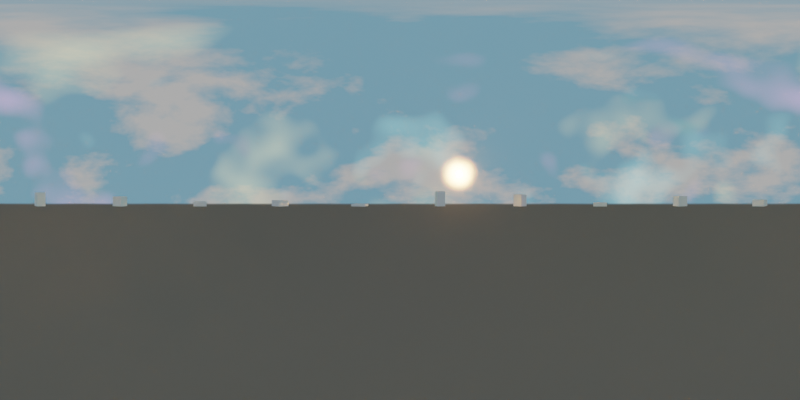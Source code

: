 # Source: ibl-backing.blend  (saved by Blender 3.3.6; exported with 4.5.12 LTS)
import bpy
from mathutils import Matrix  # noqa: F401  (used for matrix-valued properties, if any)

bpy.ops.wm.read_factory_settings(use_empty=True)
scene = bpy.context.scene
scene.name = 'Scene'

# ---- collections
col_collection = bpy.data.collections.new('Collection'); scene.collection.children.link(col_collection)

# ---- materials (node trees are filled in below, after node groups)
mat_sky = bpy.data.materials.new('Sky')
mat_sky.surface_render_method = 'BLENDED'
mat_sky.blend_method = 'BLEND'
mat_sky.use_backface_culling = True
mat_star = bpy.data.materials.new('Star')
mat_star_2 = bpy.data.materials.new('Star 2')
mat_star_2.surface_render_method = 'BLENDED'
mat_star_2.blend_method = 'BLEND'
mat_star_2.use_backface_culling = True

# ---- node groups
ng_buildings_on_path = bpy.data.node_groups.new('Buildings on path', 'GeometryNodeTree')
_s = ng_buildings_on_path.interface.new_socket(name='Geometry', in_out='OUTPUT', socket_type='NodeSocketGeometry')
_s = ng_buildings_on_path.interface.new_socket(name='Geometry', in_out='INPUT', socket_type='NodeSocketGeometry')
ng_buildings_on_path.is_modifier = True
_N = ng_buildings_on_path.nodes; _L = ng_buildings_on_path.links
n0 = _N.new('GeometryNodeStoreNamedAttribute'); n0.name = 'Store Named Attribute'; n0.location = (65, 85)
n0.data_type = 'FLOAT_VECTOR'
n0.domain = 'CORNER'
n0.inputs[2].default_value = 'uv_map'
n1 = _N.new('NodeGroupOutput'); n1.name = 'Group Output'; n1.location = (1389, 0)
n2 = _N.new('GeometryNodeCurveLength'); n2.name = 'Curve Length'; n2.location = (-623, -8)
n3 = _N.new('NodeGroupInput'); n3.name = 'Group Input'; n3.location = (-824, 92)
n4 = _N.new('ShaderNodeMath'); n4.name = 'Math'; n4.location = (-403, -3)
n4.operation = 'DIVIDE'
n4.inputs[1].default_value = 18.5
n5 = _N.new('GeometryNodeCurveToPoints'); n5.name = 'Curve to Points'; n5.location = (-183, 180)
n5.inputs[2].default_value = 1.36
n6 = _N.new('GeometryNodeInstanceOnPoints'); n6.name = 'Instance on Points'; n6.location = (509, 227)
n7 = _N.new('GeometryNodeExtrudeMesh'); n7.name = 'Extrude Mesh.001'; n7.location = (1169, 76)
n8 = _N.new('GeometryNodeRealizeInstances'); n8.name = 'Realize Instances'; n8.location = (949, 144)
n9 = _N.new('GeometryNodeMeshGrid'); n9.name = 'Grid'; n9.location = (40, 85)
n9.inputs[2].default_value = 2
n9.inputs[3].default_value = 2
n10 = _N.new('GeometryNodeScaleInstances'); n10.name = 'Scale Instances'; n10.location = (729, 207)
n11 = _N.new('FunctionNodeRandomValue'); n11.name = 'Random Value.001'; n11.location = (765, -101)
n11.inputs[2].default_value = 2.0
n11.inputs[3].default_value = -0.01
n11.inputs[8].default_value = -11
n12 = _N.new('FunctionNodeRandomValue'); n12.name = 'Random Value.002'; n12.location = (492, -151)
n12.inputs[2].default_value = 1.0
n12.inputs[3].default_value = 1.9
n12.inputs[8].default_value = -11
_L.new(n7.outputs[0], n1.inputs[0])
_L.new(n3.outputs[0], n5.inputs[0])
_L.new(n3.outputs[0], n2.inputs[0])
_L.new(n2.outputs[0], n4.inputs[0])
_L.new(n5.outputs[0], n6.inputs[0])
_L.new(n0.outputs[0], n6.inputs[2])
_L.new(n8.outputs[0], n7.inputs[0])
_L.new(n11.outputs[1], n7.inputs[3])
_L.new(n10.outputs[0], n8.inputs[0])
_L.new(n6.outputs[0], n10.inputs[0])
_L.new(n12.outputs[1], n10.inputs[2])
_L.new(n9.outputs[0], n0.inputs[0])
_L.new(n9.outputs[1], n0.inputs[3])
n1.is_active_output = True
ng_star = bpy.data.node_groups.new('Star', 'GeometryNodeTree')
_s = ng_star.interface.new_socket(name='Geometry', in_out='OUTPUT', socket_type='NodeSocketGeometry')
_s = ng_star.interface.new_socket(name='Geometry', in_out='INPUT', socket_type='NodeSocketGeometry')
ng_star.is_modifier = True
_N = ng_star.nodes; _L = ng_star.links
n0 = _N.new('GeometryNodeStoreNamedAttribute'); n0.name = 'Store Named Attribute.001'; n0.location = (-191, 256)
n0.data_type = 'FLOAT_VECTOR'
n0.domain = 'CORNER'
n0.inputs[2].default_value = 'UVMap'
n1 = _N.new('GeometryNodeStoreNamedAttribute'); n1.name = 'Store Named Attribute'; n1.location = (27, 444)
n1.data_type = 'FLOAT_VECTOR'
n1.domain = 'CORNER'
n1.inputs[2].default_value = 'UVMap'
n2 = _N.new('GeometryNodeExtrudeMesh'); n2.name = 'Extrude Mesh'; n2.location = (463, 132)
n3 = _N.new('GeometryNodeSplitEdges'); n3.name = 'Split Edges'; n3.location = (23, 148)
n4 = _N.new('GeometryNodeScaleElements'); n4.name = 'Scale Elements'; n4.location = (683, 132)
n4.inputs[2].default_value = 0.0
n5 = _N.new('GeometryNodeScaleElements'); n5.name = 'Scale Elements.001'; n5.location = (243, 138)
n5.inputs[2].default_value = 0.25
n6 = _N.new('ShaderNodeMath'); n6.name = 'Math'; n6.location = (26, -133)
n6.operation = 'POWER'
n6.inputs[1].default_value = 4.8
n7 = _N.new('FunctionNodeRandomValue'); n7.name = 'Random Value'; n7.location = (-171, -131)
n8 = _N.new('GeometryNodeJoinGeometry'); n8.name = 'Join Geometry'; n8.location = (917, 325)
n9 = _N.new('GeometryNodeMeshIcoSphere'); n9.name = 'Ico Sphere.001'; n9.location = (2, 444)
n9.inputs[1].default_value = 3
n10 = _N.new('GeometryNodeMeshIcoSphere'); n10.name = 'Ico Sphere'; n10.location = (-216, 256)
n11 = _N.new('GeometryNodeSetShadeSmooth'); n11.name = 'Set Shade Smooth'; n11.location = (222, 479)
n12 = _N.new('NodeGroupOutput'); n12.name = 'Group Output'; n12.location = (1357, 0)
n13 = _N.new('NodeGroupInput'); n13.name = 'Group Input'; n13.location = (-671, 69)
n14 = _N.new('GeometryNodeSetMaterial'); n14.name = 'Set Material'; n14.location = (1137, 39)
n14.inputs[2].default_value = mat_star
n15 = _N.new('ShaderNodeMath'); n15.name = 'Math.001'; n15.location = (246, -87)
n15.operation = 'MULTIPLY_ADD'
n15.inputs[1].default_value = 0.0
n15.inputs[2].default_value = 0.41
_L.new(n14.outputs[0], n12.inputs[0])
_L.new(n2.outputs[0], n4.inputs[0])
_L.new(n2.outputs[1], n4.inputs[1])
_L.new(n15.outputs[0], n2.inputs[3])
_L.new(n7.outputs[1], n6.inputs[0])
_L.new(n6.outputs[0], n15.inputs[0])
_L.new(n5.outputs[0], n2.inputs[0])
_L.new(n0.outputs[0], n3.inputs[0])
_L.new(n3.outputs[0], n5.inputs[0])
_L.new(n4.outputs[0], n8.inputs[0])
_L.new(n11.outputs[0], n8.inputs[0])
_L.new(n1.outputs[0], n11.inputs[0])
_L.new(n8.outputs[0], n14.inputs[0])
_L.new(n9.outputs[0], n1.inputs[0])
_L.new(n9.outputs[1], n1.inputs[3])
_L.new(n10.outputs[0], n0.inputs[0])
_L.new(n10.outputs[1], n0.inputs[3])
n12.is_active_output = True
ng_star_2 = bpy.data.node_groups.new('Star 2', 'GeometryNodeTree')
_s = ng_star_2.interface.new_socket(name='Geometry', in_out='OUTPUT', socket_type='NodeSocketGeometry')
_s = ng_star_2.interface.new_socket(name='Geometry', in_out='INPUT', socket_type='NodeSocketGeometry')
ng_star_2.is_modifier = True
_N = ng_star_2.nodes; _L = ng_star_2.links
n0 = _N.new('GeometryNodeStoreNamedAttribute'); n0.name = 'Store Named Attribute'; n0.location = (-113, -81)
n0.data_type = 'FLOAT_VECTOR'
n0.domain = 'CORNER'
n0.inputs[2].default_value = 'uv_map'
n1 = _N.new('NodeGroupOutput'); n1.name = 'Group Output'; n1.location = (392, 1)
n2 = _N.new('GeometryNodeMeshGrid'); n2.name = 'Grid'; n2.location = (-138, -81)
n3 = _N.new('NodeGroupInput'); n3.name = 'Group Input'; n3.location = (-428, -6)
_L.new(n3.outputs[0], n1.inputs[0])
_L.new(n2.outputs[0], n0.inputs[0])
_L.new(n2.outputs[1], n0.inputs[3])
n1.is_active_output = True

# ---- material node trees
mat_sky.use_nodes = True; mat_sky.node_tree.nodes.clear()
_N = mat_sky.node_tree.nodes; _L = mat_sky.node_tree.links
n0 = _N.new('ShaderNodeMath'); n0.name = 'Math'; n0.location = (-686, 305)
n0.operation = 'MULTIPLY_ADD'
n0.inputs[1].default_value = -1.0
n0.inputs[2].default_value = 1.0
n1 = _N.new('ShaderNodeMath'); n1.name = 'Math.001'; n1.location = (-466, 308)
n1.operation = 'POWER'
n1.inputs[1].default_value = 16.4
n2 = _N.new('ShaderNodeTexVoronoi'); n2.name = 'Voronoi Texture'; n2.location = (-906, 313)
n2.distance = 'MANHATTAN'
n2.inputs[2].default_value = 100.0
n3 = _N.new('ShaderNodeMix'); n3.name = 'Mix.001'; n3.location = (-449, 157)
n3.data_type = 'RGBA'
n3.inputs[0].default_value = 0.3
n3.inputs[6].default_value = (1.0, 1.0, 1.0, 1.0)
n4 = _N.new('ShaderNodeTexNoise'); n4.name = 'Noise Texture'; n4.location = (-173, 80)
n4.inputs[2].default_value = 0.09
n4.inputs[3].default_value = 6.9
n4.inputs[4].default_value = 0.5667
n4.inputs[8].default_value = 0.14
n5 = _N.new('ShaderNodeNewGeometry'); n5.name = 'Geometry'; n5.location = (-613, -60)
n6 = _N.new('ShaderNodeSeparateXYZ'); n6.name = 'Separate XYZ'; n6.location = (-362, -239)
n7 = _N.new('ShaderNodeBrightContrast'); n7.name = 'Bright/Contrast'; n7.location = (117, 81)
n7.inputs[1].default_value = -0.48
n7.inputs[2].default_value = 8.6
n8 = _N.new('ShaderNodeMix'); n8.name = 'Mix'; n8.location = (-228, 303)
n8.data_type = 'RGBA'
n8.inputs[6].default_value = (0.005696, 0.005933, 0.01312, 1.0)
n9 = _N.new('ShaderNodeMix'); n9.name = 'Mix.005'; n9.location = (356, -21)
n9.data_type = 'RGBA'
n9.inputs[6].default_value = (0.1629, 0.3582, 0.5, 1.0)
n10 = _N.new('ShaderNodeMix'); n10.name = 'Mix.006'; n10.location = (576, -11)
n10.data_type = 'RGBA'
n10.blend_type = 'MULTIPLY'
n10.inputs[0].default_value = 1.0
n10.inputs[7].default_value = (1.0, 1.0, 1.0, 0.2615)
n11 = _N.new('ShaderNodeOutputMaterial'); n11.name = 'Material Output'; n11.location = (2447, 379)
n12 = _N.new('ShaderNodeMix'); n12.name = 'Mix.004'; n12.location = (1434, 357)
n12.data_type = 'RGBA'
n12.inputs[0].default_value = 1.0
n12.inputs[6].default_value = (0.05612, 0.05712, 0.05027, 1.0)
n13 = _N.new('ShaderNodeMix'); n13.name = 'Mix.007'; n13.location = (1654, 363)
n13.data_type = 'RGBA'
n13.inputs[0].default_value = 0.0
n13.inputs[7].default_value = (0.5, 0.003774, 0.02188, 0.2467)
n14 = _N.new('ShaderNodeValue'); n14.name = 'Value'; n14.location = (1624, 156)
n14.outputs[0].default_value = 0.0
n15 = _N.new('ShaderNodeVectorMath'); n15.name = 'Vector Math'; n15.location = (-393, -7)
n15.operation = 'MULTIPLY'
n15.inputs[1].default_value = (1.0, 1.0, 2.0)
n16 = _N.new('ShaderNodeBsdfPrincipled'); n16.name = 'Principled BSDF'; n16.location = (2178, 905)
n16.distribution = 'GGX'
n16.subsurface_method = 'RANDOM_WALK_SKIN'
n16.inputs[0].default_value = (0.0, 0.0, 0.0, 1.0)
n16.inputs[3].default_value = 1.45
n16.inputs[28].default_value = 1.0
n17 = _N.new('ShaderNodeMix'); n17.name = 'Mix.002'; n17.location = (796, 117)
n17.data_type = 'RGBA'
n17.inputs[0].default_value = 1.0
n18 = _N.new('ShaderNodeMapRange'); n18.name = 'Map Range'; n18.location = (-111, -170)
n18.inputs[1].default_value = -0.1
n18.inputs[2].default_value = 0.1
n19 = _N.new('ShaderNodeMix'); n19.name = 'Mix.003'; n19.location = (1236, 117)
n19.data_type = 'RGBA'
n19.inputs[6].default_value = (0.05612, 0.05712, 0.05027, 1.0)
n20 = _N.new('ShaderNodeMix'); n20.name = 'Mix.008'; n20.location = (1958, 167)
n20.data_type = 'RGBA'
n20.clamp_result = True
n20.inputs[6].default_value = (1.0, 1.0, 1.0, 1.0)
n21 = _N.new('ShaderNodeValue'); n21.name = 'Value.001'; n21.location = (1960, -19)
n21.outputs[0].default_value = 0.87
n22 = _N.new('ShaderNodeMath'); n22.name = 'Math.002'; n22.location = (1738, 37)
n22.operation = 'MAXIMUM'
n22.use_clamp = True
n22.inputs[1].default_value = 0.0
n22.inputs[2].default_value = 1.1
_L.new(n2.outputs[0], n0.inputs[0])
_L.new(n0.outputs[0], n1.inputs[0])
_L.new(n1.outputs[0], n8.inputs[0])
_L.new(n3.outputs[2], n8.inputs[7])
_L.new(n2.outputs[1], n3.inputs[7])
_L.new(n4.outputs[0], n7.inputs[0])
_L.new(n15.outputs[0], n4.inputs[0])
_L.new(n5.outputs[0], n15.inputs[0])
_L.new(n5.outputs[0], n6.inputs[0])
_L.new(n6.outputs[2], n18.inputs[0])
_L.new(n18.outputs[0], n19.inputs[0])
_L.new(n17.outputs[2], n19.inputs[7])
_L.new(n19.outputs[2], n12.inputs[7])
_L.new(n8.outputs[2], n17.inputs[6])
_L.new(n10.outputs[2], n17.inputs[7])
_L.new(n7.outputs[0], n9.inputs[0])
_L.new(n9.outputs[2], n10.inputs[6])
_L.new(n12.outputs[2], n13.inputs[6])
_L.new(n16.outputs[0], n11.inputs[0])
_L.new(n13.outputs[2], n16.inputs[27])
_L.new(n18.outputs[0], n22.inputs[0])
_L.new(n20.outputs[2], n16.inputs[4])
_L.new(n22.outputs[0], n20.inputs[0])
_L.new(n21.outputs[0], n20.inputs[7])
n11.is_active_output = True
mat_star.use_nodes = True; mat_star.node_tree.nodes.clear()
_N = mat_star.node_tree.nodes; _L = mat_star.node_tree.links
n0 = _N.new('ShaderNodeObjectInfo'); n0.name = 'Object Info'; n0.location = (425, 322)
n1 = _N.new('ShaderNodeNewGeometry'); n1.name = 'Geometry.001'; n1.location = (424, 393)
n2 = _N.new('ShaderNodeOutputMaterial'); n2.name = 'Material Output'; n2.location = (1846, 443)
n3 = _N.new('ShaderNodeVectorMath'); n3.name = 'Vector Math.001'; n3.location = (829, 355)
n3.operation = 'DOT_PRODUCT'
n4 = _N.new('ShaderNodeVectorMath'); n4.name = 'Vector Math'; n4.location = (609, 398)
n4.operation = 'SUBTRACT'
n5 = _N.new('ShaderNodeNewGeometry'); n5.name = 'Geometry.002'; n5.location = (577, 585)
n6 = _N.new('ShaderNodeMapRange'); n6.name = 'Map Range.001'; n6.location = (1451, 353)
n6.clamp = False
n6.inputs[3].default_value = 10.0
n6.inputs[4].default_value = 100.0
n7 = _N.new('ShaderNodeMath'); n7.name = 'Math.002'; n7.location = (1011, 371)
n7.operation = 'MAXIMUM'
n7.use_clamp = True
n7.inputs[1].default_value = 0.0
n8 = _N.new('ShaderNodeMath'); n8.name = 'Math.003'; n8.location = (1231, 356)
n8.operation = 'POWER'
n9 = _N.new('ShaderNodeBsdfTransparent'); n9.name = 'Transparent BSDF'; n9.location = (1627, 463)
n10 = _N.new('ShaderNodeEmission'); n10.name = 'Emission'; n10.location = (1671, 293)
n10.inputs[0].default_value = (1.0, 0.8172, 0.1402, 1.0)
_L.new(n1.outputs[0], n4.inputs[0])
_L.new(n0.outputs[0], n4.inputs[1])
_L.new(n6.outputs[0], n10.inputs[1])
_L.new(n4.outputs[0], n3.inputs[0])
_L.new(n5.outputs[4], n3.inputs[1])
_L.new(n8.outputs[0], n6.inputs[0])
_L.new(n3.outputs[1], n7.inputs[0])
_L.new(n7.outputs[0], n8.inputs[0])
_L.new(n10.outputs[0], n2.inputs[0])
n2.is_active_output = True
mat_star_2.use_nodes = True; mat_star_2.node_tree.nodes.clear()
_N = mat_star_2.node_tree.nodes; _L = mat_star_2.node_tree.links
n0 = _N.new('ShaderNodeOutputMaterial'); n0.name = 'Material Output'; n0.location = (1567, 300)
n1 = _N.new('ShaderNodeVectorMath'); n1.name = 'Vector Math'; n1.location = (-608, 218)
n1.operation = 'SUBTRACT'
n2 = _N.new('ShaderNodeNewGeometry'); n2.name = 'Geometry'; n2.location = (-785, 262)
n3 = _N.new('ShaderNodeObjectInfo'); n3.name = 'Object Info'; n3.location = (-785, 161)
n4 = _N.new('ShaderNodeVectorMath'); n4.name = 'Vector Math.002'; n4.location = (-182, 401)
n4.operation = 'LENGTH'
n5 = _N.new('ShaderNodeNewGeometry'); n5.name = 'Geometry.001'; n5.location = (-656, 60)
n6 = _N.new('ShaderNodeVectorMath'); n6.name = 'Vector Math.001'; n6.location = (-452, 34)
n6.operation = 'DOT_PRODUCT'
n7 = _N.new('ShaderNodeMapRange'); n7.name = 'Map Range'; n7.location = (-192, 63)
n7.inputs[1].default_value = -1.0
n8 = _N.new('ShaderNodeMath'); n8.name = 'Math'; n8.location = (248, 73)
n8.operation = 'SMOOTH_MAX'
n8.use_clamp = True
n8.inputs[1].default_value = -1.32
n8.inputs[2].default_value = 2.45
n9 = _N.new('ShaderNodeMath'); n9.name = 'Math.002'; n9.location = (28, 73)
n9.operation = 'POWER'
n9.use_clamp = True
n9.inputs[1].default_value = 30.0
n9.inputs[2].default_value = 0.0
n10 = _N.new('ShaderNodeValToRGB'); n10.name = 'ColorRamp'; n10.location = (216, -134)
while len(n10.color_ramp.elements) > 1: n10.color_ramp.elements.remove(n10.color_ramp.elements[-1])
n10.color_ramp.elements[0].position = 0.0; n10.color_ramp.elements[0].color = (0.0, 0.0, 0.0, 1.0)
_e = n10.color_ramp.elements.new(0.8273); _e.color = (0.05296, 0.05296, 0.05296, 1.0)
_e = n10.color_ramp.elements.new(1.0); _e.color = (1.0, 1.0, 1.0, 1.0)
n11 = _N.new('ShaderNodeMath'); n11.name = 'Math.001'; n11.location = (695, 279)
n11.operation = 'MULTIPLY'
n11.inputs[1].default_value = 300.0
n11.inputs[2].default_value = -1.18
n12 = _N.new('ShaderNodeBsdfPrincipled'); n12.name = 'Principled BSDF'; n12.location = (908, 648)
n12.distribution = 'GGX'
n12.subsurface_method = 'RANDOM_WALK_SKIN'
n12.inputs[3].default_value = 1.45
n12.inputs[27].default_value = (1.0, 0.4619, 0.1403, 1.0)
n12.inputs[28].default_value = 500.0
n13 = _N.new('ShaderNodeMapRange'); n13.name = 'Map Range.001'; n13.location = (468, 119)
_L.new(n12.outputs[0], n0.inputs[0])
_L.new(n2.outputs[0], n1.inputs[0])
_L.new(n3.outputs[0], n1.inputs[1])
_L.new(n5.outputs[4], n6.inputs[1])
_L.new(n1.outputs[0], n4.inputs[0])
_L.new(n5.outputs[1], n6.inputs[0])
_L.new(n6.outputs[1], n7.inputs[0])
_L.new(n9.outputs[0], n8.inputs[0])
_L.new(n13.outputs[0], n12.inputs[4])
_L.new(n13.outputs[0], n11.inputs[0])
_L.new(n7.outputs[0], n9.inputs[0])
_L.new(n9.outputs[0], n10.inputs[0])
_L.new(n10.outputs[0], n13.inputs[0])
n0.is_active_output = True

# ---- world
world_world = bpy.data.worlds.new('World'); scene.world = world_world
world_world.use_nodes = True; world_world.node_tree.nodes.clear()
_N = world_world.node_tree.nodes; _L = world_world.node_tree.links
n0 = _N.new('ShaderNodeOutputWorld'); n0.name = 'World Output'; n0.location = (879, 247)
n1 = _N.new('ShaderNodeBrightContrast'); n1.name = 'Bright/Contrast'; n1.location = (209, 133)
n1.inputs[1].default_value = -1.2
n1.inputs[2].default_value = 5.8
n2 = _N.new('ShaderNodeHueSaturation'); n2.name = 'Hue Saturation Value'; n2.location = (429, 198)
n2.inputs[0].default_value = 0.0
n2.inputs[1].default_value = 0.6
n3 = _N.new('ShaderNodeNewGeometry'); n3.name = 'Geometry'; n3.location = (-210, 123)
n4 = _N.new('ShaderNodeTexNoise'); n4.name = 'Noise Texture'; n4.location = (-11, 135)
n4.inputs[2].default_value = 1.36
n5 = _N.new('ShaderNodeBackground'); n5.name = 'Background'; n5.location = (659, 221)
n5.inputs[1].default_value = 2.7
_L.new(n4.outputs[1], n1.inputs[0])
_L.new(n1.outputs[0], n2.inputs[4])
_L.new(n3.outputs[0], n4.inputs[0])
_L.new(n5.outputs[0], n0.inputs[0])
_L.new(n2.outputs[0], n5.inputs[0])
n0.is_active_output = True
world_world.color = (0.05088, 0.05088, 0.05088)
world_world.use_sun_shadow = False
world_world.sun_shadow_jitter_overblur = 0.0

# ---- cameras
cam_camera_001 = bpy.data.cameras.new('Camera.001')
cam_camera_001.type = 'PANO'
cam_camera_001.lens = 18.0
cam_camera_001.lens_unit = 'FOV'
cam_camera_001.panorama_type = 'EQUIRECTANGULAR'

# ---- meshes
me_icosphere = bpy.data.meshes.new('Icosphere')
me_icosphere.from_pydata([(0.0, 0.0, -1.0), (0.7236, -0.5257, -0.4472), (-0.2764, -0.8506, -0.4472), (-0.8944, 0.0, -0.4472), (-0.2764, 0.8506, -0.4472), (0.7236, 0.5257, -0.4472), (0.2764, -0.8506, 0.4472), (-0.7236, -0.5257, 0.4472), (-0.7236, 0.5257, 0.4472), (0.2764, 0.8506, 0.4472), (0.8944, 0.0, 0.4472), (0.0, 0.0, 1.0), (-0.1625, -0.5, -0.8507), (0.4253, -0.309, -0.8507), (0.2629, -0.809, -0.5257), (0.8506, 0.0, -0.5257), (0.4253, 0.309, -0.8507), (-0.5257, 0.0, -0.8507), (-0.6882, -0.5, -0.5257), (-0.1625, 0.5, -0.8507), (-0.6882, 0.5, -0.5257), (0.2629, 0.809, -0.5257), (0.9511, -0.309, 0.0), (0.9511, 0.309, 0.0), (0.0, -1.0, 0.0), (0.5878, -0.809, 0.0), (-0.9511, -0.309, 0.0), (-0.5878, -0.809, 0.0), (-0.5878, 0.809, 0.0), (-0.9511, 0.309, 0.0), (0.5878, 0.809, 0.0), (0.0, 1.0, 0.0), (0.6882, -0.5, 0.5257), (-0.2629, -0.809, 0.5257), (-0.8506, 0.0, 0.5257), (-0.2629, 0.809, 0.5257), (0.6882, 0.5, 0.5257), (0.1625, -0.5, 0.8507), (0.5257, 0.0, 0.8507), (-0.4253, -0.309, 0.8507), (-0.4253, 0.309, 0.8507), (0.1625, 0.5, 0.8507)], [], [(0, 12, 13), (1, 15, 13), (0, 17, 12), (0, 19, 17), (0, 16, 19), (1, 22, 15), (2, 24, 14), (3, 26, 18), (4, 28, 20), (5, 30, 21), (1, 25, 22), (2, 27, 24), (3, 29, 26), (4, 31, 28), (5, 23, 30), (6, 37, 32), (7, 39, 33), (8, 40, 34), (9, 41, 35), (10, 38, 36), (38, 11, 41), (38, 41, 36), (36, 41, 9), (41, 11, 40), (41, 40, 35), (35, 40, 8), (40, 11, 39), (40, 39, 34), (34, 39, 7), (39, 11, 37), (39, 37, 33), (33, 37, 6), (37, 11, 38), (37, 38, 32), (32, 38, 10), (23, 10, 36), (23, 36, 30), (30, 36, 9), (31, 9, 35), (31, 35, 28), (28, 35, 8), (29, 8, 34), (29, 34, 26), (26, 34, 7), (27, 7, 33), (27, 33, 24), (24, 33, 6), (25, 6, 32), (25, 32, 22), (22, 32, 10), (30, 9, 31), (30, 31, 21), (21, 31, 4), (28, 8, 29), (28, 29, 20), (20, 29, 3), (26, 7, 27), (26, 27, 18), (18, 27, 2), (24, 6, 25), (24, 25, 14), (14, 25, 1), (22, 10, 23), (22, 23, 15), (15, 23, 5), (16, 5, 21), (16, 21, 19), (19, 21, 4), (19, 4, 20), (19, 20, 17), (17, 20, 3), (17, 3, 18), (17, 18, 12), (12, 18, 2), (15, 5, 16), (15, 16, 13), (13, 16, 0), (12, 2, 14), (12, 14, 13), (13, 14, 1)])
me_icosphere.polygons.foreach_set('use_smooth', [True] * 80)
_uv = me_icosphere.uv_layers.new(name='UVMap')
_uv.uv.foreach_set('vector', [0.1818, 0.0, 0.1364, 0.07873, 0.2273, 0.07873, 0.2727, 0.1575, 0.3636, 0.1575, 0.3182, 0.07873, 0.9091, 0.0, 0.8636, 0.07873, 0.9545, 0.07873, 0.7273, 0.0, 0.6818, 0.07873, 0.7727, 0.07873, 0.5455, 0.0, 0.5, 0.07873, 0.5909, 0.07873, 0.2727, 0.1575, 0.3182, 0.2362, 0.3636, 0.1575, 0.09091, 0.1575, 0.1364, 0.2362, 0.1818, 0.1575, 0.8182, 0.1575, 0.8636, 0.2362, 0.9091, 0.1575, 0.6364, 0.1575, 0.6818, 0.2362, 0.7273, 0.1575, 0.4545, 0.1575, 0.5, 0.2362, 0.5455, 0.1575, 0.2727, 0.1575, 0.2273, 0.2362, 0.3182, 0.2362, 0.09091, 0.1575, 0.04546, 0.2362, 0.1364, 0.2362, 0.8182, 0.1575, 0.7727, 0.2362, 0.8636, 0.2362, 0.6364, 0.1575, 0.5909, 0.2362, 0.6818, 0.2362, 0.4545, 0.1575, 0.4091, 0.2362, 0.5, 0.2362, 0.1818, 0.3149, 0.2273, 0.3937, 0.2727, 0.3149, 0.0, 0.3149, 0.04546, 0.3937, 0.09091, 0.3149, 0.7273, 0.3149, 0.7727, 0.3937, 0.8182, 0.3149, 0.5455, 0.3149, 0.5909, 0.3937, 0.6364, 0.3149, 0.3636, 0.3149, 0.4091, 0.3937, 0.4545, 0.3149, 0.4091, 0.3937, 0.4545, 0.4724, 0.5, 0.3937, 0.4091, 0.3937, 0.5, 0.3937, 0.4545, 0.3149, 0.4545, 0.3149, 0.5, 0.3937, 0.5455, 0.3149, 0.5909, 0.3937, 0.6364, 0.4724, 0.6818, 0.3937, 0.5909, 0.3937, 0.6818, 0.3937, 0.6364, 0.3149, 0.6364, 0.3149, 0.6818, 0.3937, 0.7273, 0.3149, 0.7727, 0.3937, 0.8182, 0.4724, 0.8636, 0.3937, 0.7727, 0.3937, 0.8636, 0.3937, 0.8182, 0.3149, 0.8182, 0.3149, 0.8636, 0.3937, 0.9091, 0.3149, 0.04546, 0.3937, 0.09091, 0.4724, 0.1364, 0.3937, 0.04546, 0.3937, 0.1364, 0.3937, 0.09091, 0.3149, 0.09091, 0.3149, 0.1364, 0.3937, 0.1818, 0.3149, 0.2273, 0.3937, 0.2727, 0.4724, 0.3182, 0.3937, 0.2273, 0.3937, 0.3182, 0.3937, 0.2727, 0.3149, 0.2727, 0.3149, 0.3182, 0.3937, 0.3636, 0.3149, 0.4091, 0.2362, 0.3636, 0.3149, 0.4545, 0.3149, 0.4091, 0.2362, 0.4545, 0.3149, 0.5, 0.2362, 0.5, 0.2362, 0.4545, 0.3149, 0.5455, 0.3149, 0.5909, 0.2362, 0.5455, 0.3149, 0.6364, 0.3149, 0.5909, 0.2362, 0.6364, 0.3149, 0.6818, 0.2362, 0.6818, 0.2362, 0.6364, 0.3149, 0.7273, 0.3149, 0.7727, 0.2362, 0.7273, 0.3149, 0.8182, 0.3149, 0.7727, 0.2362, 0.8182, 0.3149, 0.8636, 0.2362, 0.8636, 0.2362, 0.8182, 0.3149, 0.9091, 0.3149, 0.04546, 0.2362, 0.0, 0.3149, 0.09091, 0.3149, 0.04546, 0.2362, 0.09091, 0.3149, 0.1364, 0.2362, 0.1364, 0.2362, 0.09091, 0.3149, 0.1818, 0.3149, 0.2273, 0.2362, 0.1818, 0.3149, 0.2727, 0.3149, 0.2273, 0.2362, 0.2727, 0.3149, 0.3182, 0.2362, 0.3182, 0.2362, 0.2727, 0.3149, 0.3636, 0.3149, 0.5, 0.2362, 0.5455, 0.3149, 0.5909, 0.2362, 0.5, 0.2362, 0.5909, 0.2362, 0.5455, 0.1575, 0.5455, 0.1575, 0.5909, 0.2362, 0.6364, 0.1575, 0.6818, 0.2362, 0.7273, 0.3149, 0.7727, 0.2362, 0.6818, 0.2362, 0.7727, 0.2362, 0.7273, 0.1575, 0.7273, 0.1575, 0.7727, 0.2362, 0.8182, 0.1575, 0.8636, 0.2362, 0.9091, 0.3149, 0.9545, 0.2362, 0.8636, 0.2362, 0.9545, 0.2362, 0.9091, 0.1575, 0.9091, 0.1575, 0.9545, 0.2362, 1.0, 0.1575, 0.1364, 0.2362, 0.1818, 0.3149, 0.2273, 0.2362, 0.1364, 0.2362, 0.2273, 0.2362, 0.1818, 0.1575, 0.1818, 0.1575, 0.2273, 0.2362, 0.2727, 0.1575, 0.3182, 0.2362, 0.3636, 0.3149, 0.4091, 0.2362, 0.3182, 0.2362, 0.4091, 0.2362, 0.3636, 0.1575, 0.3636, 0.1575, 0.4091, 0.2362, 0.4545, 0.1575, 0.5, 0.07873, 0.4545, 0.1575, 0.5455, 0.1575, 0.5, 0.07873, 0.5455, 0.1575, 0.5909, 0.07873, 0.5909, 0.07873, 0.5455, 0.1575, 0.6364, 0.1575, 0.6818, 0.07873, 0.6364, 0.1575, 0.7273, 0.1575, 0.6818, 0.07873, 0.7273, 0.1575, 0.7727, 0.07873, 0.7727, 0.07873, 0.7273, 0.1575, 0.8182, 0.1575, 0.8636, 0.07873, 0.8182, 0.1575, 0.9091, 0.1575, 0.8636, 0.07873, 0.9091, 0.1575, 0.9545, 0.07873, 0.9545, 0.07873, 0.9091, 0.1575, 1.0, 0.1575, 0.3636, 0.1575, 0.4545, 0.1575, 0.4091, 0.07873, 0.3636, 0.1575, 0.4091, 0.07873, 0.3182, 0.07873, 0.3182, 0.07873, 0.4091, 0.07873, 0.3636, 0.0, 0.1364, 0.07873, 0.09091, 0.1575, 0.1818, 0.1575, 0.1364, 0.07873, 0.1818, 0.1575, 0.2273, 0.07873, 0.2273, 0.07873, 0.1818, 0.1575, 0.2727, 0.1575])
me_icosphere.materials.append(mat_sky)
me_icosphere.update()
me_icosphere_001 = bpy.data.meshes.new('Icosphere.001')
me_icosphere_001.from_pydata([(0.0, -3.092e-11, -0.3344), (0.242, -0.1758, -0.1495), (-0.09242, -0.2844, -0.1495), (-0.2991, -3.092e-11, -0.1495), (-0.09242, 0.2844, -0.1495), (0.242, 0.1758, -0.1495), (0.09242, -0.2844, 0.1495), (-0.242, -0.1758, 0.1495), (-0.242, 0.1758, 0.1495), (0.09242, 0.2844, 0.1495), (0.2991, -3.092e-11, 0.1495), (0.0, -3.092e-11, 0.3344), (-0.05432, -0.1672, -0.2844), (0.1422, -0.1033, -0.2844), (0.0879, -0.2705, -0.1758), (0.2844, -3.092e-11, -0.1758), (0.1422, 0.1033, -0.2844), (-0.1758, -3.092e-11, -0.2844), (-0.2301, -0.1672, -0.1758), (-0.05432, 0.1672, -0.2844), (-0.2301, 0.1672, -0.1758), (0.0879, 0.2705, -0.1758), (0.318, -0.1033, 3.174e-07), (0.318, 0.1033, 3.174e-07), (0.0, -0.3344, 3.174e-07), (0.1965, -0.2705, 3.174e-07), (-0.318, -0.1033, 3.174e-07), (-0.1965, -0.2705, 3.174e-07), (-0.1965, 0.2705, 3.174e-07), (-0.318, 0.1033, 3.174e-07), (0.1965, 0.2705, 3.174e-07), (0.0, 0.3344, 3.174e-07), (0.2301, -0.1672, 0.1758), (-0.0879, -0.2705, 0.1758), (-0.2844, -3.092e-11, 0.1758), (-0.0879, 0.2705, 0.1758), (0.2301, 0.1672, 0.1758), (0.05432, -0.1672, 0.2844), (0.1758, -3.092e-11, 0.2844), (-0.1422, -0.1033, 0.2844), (-0.1422, 0.1033, 0.2844), (0.05432, 0.1672, 0.2844)], [], [(0, 13, 12), (1, 13, 15), (0, 12, 17), (0, 17, 19), (0, 19, 16), (1, 15, 22), (2, 14, 24), (3, 18, 26), (4, 20, 28), (5, 21, 30), (1, 22, 25), (2, 24, 27), (3, 26, 29), (4, 28, 31), (5, 30, 23), (6, 32, 37), (7, 33, 39), (8, 34, 40), (9, 35, 41), (10, 36, 38), (38, 41, 11), (38, 36, 41), (36, 9, 41), (41, 40, 11), (41, 35, 40), (35, 8, 40), (40, 39, 11), (40, 34, 39), (34, 7, 39), (39, 37, 11), (39, 33, 37), (33, 6, 37), (37, 38, 11), (37, 32, 38), (32, 10, 38), (23, 36, 10), (23, 30, 36), (30, 9, 36), (31, 35, 9), (31, 28, 35), (28, 8, 35), (29, 34, 8), (29, 26, 34), (26, 7, 34), (27, 33, 7), (27, 24, 33), (24, 6, 33), (25, 32, 6), (25, 22, 32), (22, 10, 32), (30, 31, 9), (30, 21, 31), (21, 4, 31), (28, 29, 8), (28, 20, 29), (20, 3, 29), (26, 27, 7), (26, 18, 27), (18, 2, 27), (24, 25, 6), (24, 14, 25), (14, 1, 25), (22, 23, 10), (22, 15, 23), (15, 5, 23), (16, 21, 5), (16, 19, 21), (19, 4, 21), (19, 20, 4), (19, 17, 20), (17, 3, 20), (17, 18, 3), (17, 12, 18), (12, 2, 18), (15, 16, 5), (15, 13, 16), (13, 0, 16), (12, 14, 2), (12, 13, 14), (13, 1, 14)])
me_icosphere_001.polygons.foreach_set('use_smooth', [True] * 80)
_uv = me_icosphere_001.uv_layers.new(name='UVMap')
_uv.uv.foreach_set('vector', [0.1818, 0.0, 0.2273, 0.07873, 0.1364, 0.07873, 0.2727, 0.1575, 0.3182, 0.07873, 0.3636, 0.1575, 0.9091, 0.0, 0.9545, 0.07873, 0.8636, 0.07873, 0.7273, 0.0, 0.7727, 0.07873, 0.6818, 0.07873, 0.5455, 0.0, 0.5909, 0.07873, 0.5, 0.07873, 0.2727, 0.1575, 0.3636, 0.1575, 0.3182, 0.2362, 0.09091, 0.1575, 0.1818, 0.1575, 0.1364, 0.2362, 0.8182, 0.1575, 0.9091, 0.1575, 0.8636, 0.2362, 0.6364, 0.1575, 0.7273, 0.1575, 0.6818, 0.2362, 0.4545, 0.1575, 0.5455, 0.1575, 0.5, 0.2362, 0.2727, 0.1575, 0.3182, 0.2362, 0.2273, 0.2362, 0.09091, 0.1575, 0.1364, 0.2362, 0.04546, 0.2362, 0.8182, 0.1575, 0.8636, 0.2362, 0.7727, 0.2362, 0.6364, 0.1575, 0.6818, 0.2362, 0.5909, 0.2362, 0.4545, 0.1575, 0.5, 0.2362, 0.4091, 0.2362, 0.1818, 0.3149, 0.2727, 0.3149, 0.2273, 0.3937, 0.0, 0.3149, 0.09091, 0.3149, 0.04546, 0.3937, 0.7273, 0.3149, 0.8182, 0.3149, 0.7727, 0.3937, 0.5455, 0.3149, 0.6364, 0.3149, 0.5909, 0.3937, 0.3636, 0.3149, 0.4545, 0.3149, 0.4091, 0.3937, 0.4091, 0.3937, 0.5, 0.3937, 0.4545, 0.4724, 0.4091, 0.3937, 0.4545, 0.3149, 0.5, 0.3937, 0.4545, 0.3149, 0.5455, 0.3149, 0.5, 0.3937, 0.5909, 0.3937, 0.6818, 0.3937, 0.6364, 0.4724, 0.5909, 0.3937, 0.6364, 0.3149, 0.6818, 0.3937, 0.6364, 0.3149, 0.7273, 0.3149, 0.6818, 0.3937, 0.7727, 0.3937, 0.8636, 0.3937, 0.8182, 0.4724, 0.7727, 0.3937, 0.8182, 0.3149, 0.8636, 0.3937, 0.8182, 0.3149, 0.9091, 0.3149, 0.8636, 0.3937, 0.04546, 0.3937, 0.1364, 0.3937, 0.09091, 0.4724, 0.04546, 0.3937, 0.09091, 0.3149, 0.1364, 0.3937, 0.09091, 0.3149, 0.1818, 0.3149, 0.1364, 0.3937, 0.2273, 0.3937, 0.3182, 0.3937, 0.2727, 0.4724, 0.2273, 0.3937, 0.2727, 0.3149, 0.3182, 0.3937, 0.2727, 0.3149, 0.3636, 0.3149, 0.3182, 0.3937, 0.4091, 0.2362, 0.4545, 0.3149, 0.3636, 0.3149, 0.4091, 0.2362, 0.5, 0.2362, 0.4545, 0.3149, 0.5, 0.2362, 0.5455, 0.3149, 0.4545, 0.3149, 0.5909, 0.2362, 0.6364, 0.3149, 0.5455, 0.3149, 0.5909, 0.2362, 0.6818, 0.2362, 0.6364, 0.3149, 0.6818, 0.2362, 0.7273, 0.3149, 0.6364, 0.3149, 0.7727, 0.2362, 0.8182, 0.3149, 0.7273, 0.3149, 0.7727, 0.2362, 0.8636, 0.2362, 0.8182, 0.3149, 0.8636, 0.2362, 0.9091, 0.3149, 0.8182, 0.3149, 0.04546, 0.2362, 0.09091, 0.3149, 0.0, 0.3149, 0.04546, 0.2362, 0.1364, 0.2362, 0.09091, 0.3149, 0.1364, 0.2362, 0.1818, 0.3149, 0.09091, 0.3149, 0.2273, 0.2362, 0.2727, 0.3149, 0.1818, 0.3149, 0.2273, 0.2362, 0.3182, 0.2362, 0.2727, 0.3149, 0.3182, 0.2362, 0.3636, 0.3149, 0.2727, 0.3149, 0.5, 0.2362, 0.5909, 0.2362, 0.5455, 0.3149, 0.5, 0.2362, 0.5455, 0.1575, 0.5909, 0.2362, 0.5455, 0.1575, 0.6364, 0.1575, 0.5909, 0.2362, 0.6818, 0.2362, 0.7727, 0.2362, 0.7273, 0.3149, 0.6818, 0.2362, 0.7273, 0.1575, 0.7727, 0.2362, 0.7273, 0.1575, 0.8182, 0.1575, 0.7727, 0.2362, 0.8636, 0.2362, 0.9545, 0.2362, 0.9091, 0.3149, 0.8636, 0.2362, 0.9091, 0.1575, 0.9545, 0.2362, 0.9091, 0.1575, 1.0, 0.1575, 0.9545, 0.2362, 0.1364, 0.2362, 0.2273, 0.2362, 0.1818, 0.3149, 0.1364, 0.2362, 0.1818, 0.1575, 0.2273, 0.2362, 0.1818, 0.1575, 0.2727, 0.1575, 0.2273, 0.2362, 0.3182, 0.2362, 0.4091, 0.2362, 0.3636, 0.3149, 0.3182, 0.2362, 0.3636, 0.1575, 0.4091, 0.2362, 0.3636, 0.1575, 0.4545, 0.1575, 0.4091, 0.2362, 0.5, 0.07873, 0.5455, 0.1575, 0.4545, 0.1575, 0.5, 0.07873, 0.5909, 0.07873, 0.5455, 0.1575, 0.5909, 0.07873, 0.6364, 0.1575, 0.5455, 0.1575, 0.6818, 0.07873, 0.7273, 0.1575, 0.6364, 0.1575, 0.6818, 0.07873, 0.7727, 0.07873, 0.7273, 0.1575, 0.7727, 0.07873, 0.8182, 0.1575, 0.7273, 0.1575, 0.8636, 0.07873, 0.9091, 0.1575, 0.8182, 0.1575, 0.8636, 0.07873, 0.9545, 0.07873, 0.9091, 0.1575, 0.9545, 0.07873, 1.0, 0.1575, 0.9091, 0.1575, 0.3636, 0.1575, 0.4091, 0.07873, 0.4545, 0.1575, 0.3636, 0.1575, 0.3182, 0.07873, 0.4091, 0.07873, 0.3182, 0.07873, 0.3636, 0.0, 0.4091, 0.07873, 0.1364, 0.07873, 0.1818, 0.1575, 0.09091, 0.1575, 0.1364, 0.07873, 0.2273, 0.07873, 0.1818, 0.1575, 0.2273, 0.07873, 0.2727, 0.1575, 0.1818, 0.1575])
me_icosphere_001.materials.append(mat_star)
me_icosphere_001.update()
me_icosphere_002 = bpy.data.meshes.new('Icosphere.002')
me_icosphere_002.from_pydata([(0.0, 0.0, -1.0), (0.7236, -0.5257, -0.4472), (-0.2764, -0.8506, -0.4472), (-0.8944, 0.0, -0.4472), (-0.2764, 0.8506, -0.4472), (0.7236, 0.5257, -0.4472), (0.2764, -0.8506, 0.4472), (-0.7236, -0.5257, 0.4472), (-0.7236, 0.5257, 0.4472), (0.2764, 0.8506, 0.4472), (0.8944, 0.0, 0.4472), (0.0, 0.0, 1.0), (-0.1625, -0.5, -0.8507), (0.4253, -0.309, -0.8507), (0.2629, -0.809, -0.5257), (0.8506, 0.0, -0.5257), (0.4253, 0.309, -0.8507), (-0.5257, 0.0, -0.8507), (-0.6882, -0.5, -0.5257), (-0.1625, 0.5, -0.8507), (-0.6882, 0.5, -0.5257), (0.2629, 0.809, -0.5257), (0.9511, -0.309, 0.0), (0.9511, 0.309, 0.0), (0.0, -1.0, 0.0), (0.5878, -0.809, 0.0), (-0.9511, -0.309, 0.0), (-0.5878, -0.809, 0.0), (-0.5878, 0.809, 0.0), (-0.9511, 0.309, 0.0), (0.5878, 0.809, 0.0), (0.0, 1.0, 0.0), (0.6882, -0.5, 0.5257), (-0.2629, -0.809, 0.5257), (-0.8506, 0.0, 0.5257), (-0.2629, 0.809, 0.5257), (0.6882, 0.5, 0.5257), (0.1625, -0.5, 0.8507), (0.5257, 0.0, 0.8507), (-0.4253, -0.309, 0.8507), (-0.4253, 0.309, 0.8507), (0.1625, 0.5, 0.8507)], [], [(0, 13, 12), (1, 13, 15), (0, 12, 17), (0, 17, 19), (0, 19, 16), (1, 15, 22), (2, 14, 24), (3, 18, 26), (4, 20, 28), (5, 21, 30), (1, 22, 25), (2, 24, 27), (3, 26, 29), (4, 28, 31), (5, 30, 23), (6, 32, 37), (7, 33, 39), (8, 34, 40), (9, 35, 41), (10, 36, 38), (38, 41, 11), (38, 36, 41), (36, 9, 41), (41, 40, 11), (41, 35, 40), (35, 8, 40), (40, 39, 11), (40, 34, 39), (34, 7, 39), (39, 37, 11), (39, 33, 37), (33, 6, 37), (37, 38, 11), (37, 32, 38), (32, 10, 38), (23, 36, 10), (23, 30, 36), (30, 9, 36), (31, 35, 9), (31, 28, 35), (28, 8, 35), (29, 34, 8), (29, 26, 34), (26, 7, 34), (27, 33, 7), (27, 24, 33), (24, 6, 33), (25, 32, 6), (25, 22, 32), (22, 10, 32), (30, 31, 9), (30, 21, 31), (21, 4, 31), (28, 29, 8), (28, 20, 29), (20, 3, 29), (26, 27, 7), (26, 18, 27), (18, 2, 27), (24, 25, 6), (24, 14, 25), (14, 1, 25), (22, 23, 10), (22, 15, 23), (15, 5, 23), (16, 21, 5), (16, 19, 21), (19, 4, 21), (19, 20, 4), (19, 17, 20), (17, 3, 20), (17, 18, 3), (17, 12, 18), (12, 2, 18), (15, 16, 5), (15, 13, 16), (13, 0, 16), (12, 14, 2), (12, 13, 14), (13, 1, 14)])
me_icosphere_002.polygons.foreach_set('use_smooth', [True] * 80)
_uv = me_icosphere_002.uv_layers.new(name='UVMap')
_uv.uv.foreach_set('vector', [0.1818, 0.0, 0.2273, 0.07873, 0.1364, 0.07873, 0.2727, 0.1575, 0.3182, 0.07873, 0.3636, 0.1575, 0.9091, 0.0, 0.9545, 0.07873, 0.8636, 0.07873, 0.7273, 0.0, 0.7727, 0.07873, 0.6818, 0.07873, 0.5455, 0.0, 0.5909, 0.07873, 0.5, 0.07873, 0.2727, 0.1575, 0.3636, 0.1575, 0.3182, 0.2362, 0.09091, 0.1575, 0.1818, 0.1575, 0.1364, 0.2362, 0.8182, 0.1575, 0.9091, 0.1575, 0.8636, 0.2362, 0.6364, 0.1575, 0.7273, 0.1575, 0.6818, 0.2362, 0.4545, 0.1575, 0.5455, 0.1575, 0.5, 0.2362, 0.2727, 0.1575, 0.3182, 0.2362, 0.2273, 0.2362, 0.09091, 0.1575, 0.1364, 0.2362, 0.04546, 0.2362, 0.8182, 0.1575, 0.8636, 0.2362, 0.7727, 0.2362, 0.6364, 0.1575, 0.6818, 0.2362, 0.5909, 0.2362, 0.4545, 0.1575, 0.5, 0.2362, 0.4091, 0.2362, 0.1818, 0.3149, 0.2727, 0.3149, 0.2273, 0.3937, 0.0, 0.3149, 0.09091, 0.3149, 0.04546, 0.3937, 0.7273, 0.3149, 0.8182, 0.3149, 0.7727, 0.3937, 0.5455, 0.3149, 0.6364, 0.3149, 0.5909, 0.3937, 0.3636, 0.3149, 0.4545, 0.3149, 0.4091, 0.3937, 0.4091, 0.3937, 0.5, 0.3937, 0.4545, 0.4724, 0.4091, 0.3937, 0.4545, 0.3149, 0.5, 0.3937, 0.4545, 0.3149, 0.5455, 0.3149, 0.5, 0.3937, 0.5909, 0.3937, 0.6818, 0.3937, 0.6364, 0.4724, 0.5909, 0.3937, 0.6364, 0.3149, 0.6818, 0.3937, 0.6364, 0.3149, 0.7273, 0.3149, 0.6818, 0.3937, 0.7727, 0.3937, 0.8636, 0.3937, 0.8182, 0.4724, 0.7727, 0.3937, 0.8182, 0.3149, 0.8636, 0.3937, 0.8182, 0.3149, 0.9091, 0.3149, 0.8636, 0.3937, 0.04546, 0.3937, 0.1364, 0.3937, 0.09091, 0.4724, 0.04546, 0.3937, 0.09091, 0.3149, 0.1364, 0.3937, 0.09091, 0.3149, 0.1818, 0.3149, 0.1364, 0.3937, 0.2273, 0.3937, 0.3182, 0.3937, 0.2727, 0.4724, 0.2273, 0.3937, 0.2727, 0.3149, 0.3182, 0.3937, 0.2727, 0.3149, 0.3636, 0.3149, 0.3182, 0.3937, 0.4091, 0.2362, 0.4545, 0.3149, 0.3636, 0.3149, 0.4091, 0.2362, 0.5, 0.2362, 0.4545, 0.3149, 0.5, 0.2362, 0.5455, 0.3149, 0.4545, 0.3149, 0.5909, 0.2362, 0.6364, 0.3149, 0.5455, 0.3149, 0.5909, 0.2362, 0.6818, 0.2362, 0.6364, 0.3149, 0.6818, 0.2362, 0.7273, 0.3149, 0.6364, 0.3149, 0.7727, 0.2362, 0.8182, 0.3149, 0.7273, 0.3149, 0.7727, 0.2362, 0.8636, 0.2362, 0.8182, 0.3149, 0.8636, 0.2362, 0.9091, 0.3149, 0.8182, 0.3149, 0.04546, 0.2362, 0.09091, 0.3149, 0.0, 0.3149, 0.04546, 0.2362, 0.1364, 0.2362, 0.09091, 0.3149, 0.1364, 0.2362, 0.1818, 0.3149, 0.09091, 0.3149, 0.2273, 0.2362, 0.2727, 0.3149, 0.1818, 0.3149, 0.2273, 0.2362, 0.3182, 0.2362, 0.2727, 0.3149, 0.3182, 0.2362, 0.3636, 0.3149, 0.2727, 0.3149, 0.5, 0.2362, 0.5909, 0.2362, 0.5455, 0.3149, 0.5, 0.2362, 0.5455, 0.1575, 0.5909, 0.2362, 0.5455, 0.1575, 0.6364, 0.1575, 0.5909, 0.2362, 0.6818, 0.2362, 0.7727, 0.2362, 0.7273, 0.3149, 0.6818, 0.2362, 0.7273, 0.1575, 0.7727, 0.2362, 0.7273, 0.1575, 0.8182, 0.1575, 0.7727, 0.2362, 0.8636, 0.2362, 0.9545, 0.2362, 0.9091, 0.3149, 0.8636, 0.2362, 0.9091, 0.1575, 0.9545, 0.2362, 0.9091, 0.1575, 1.0, 0.1575, 0.9545, 0.2362, 0.1364, 0.2362, 0.2273, 0.2362, 0.1818, 0.3149, 0.1364, 0.2362, 0.1818, 0.1575, 0.2273, 0.2362, 0.1818, 0.1575, 0.2727, 0.1575, 0.2273, 0.2362, 0.3182, 0.2362, 0.4091, 0.2362, 0.3636, 0.3149, 0.3182, 0.2362, 0.3636, 0.1575, 0.4091, 0.2362, 0.3636, 0.1575, 0.4545, 0.1575, 0.4091, 0.2362, 0.5, 0.07873, 0.5455, 0.1575, 0.4545, 0.1575, 0.5, 0.07873, 0.5909, 0.07873, 0.5455, 0.1575, 0.5909, 0.07873, 0.6364, 0.1575, 0.5455, 0.1575, 0.6818, 0.07873, 0.7273, 0.1575, 0.6364, 0.1575, 0.6818, 0.07873, 0.7727, 0.07873, 0.7273, 0.1575, 0.7727, 0.07873, 0.8182, 0.1575, 0.7273, 0.1575, 0.8636, 0.07873, 0.9091, 0.1575, 0.8182, 0.1575, 0.8636, 0.07873, 0.9545, 0.07873, 0.9091, 0.1575, 0.9545, 0.07873, 1.0, 0.1575, 0.9091, 0.1575, 0.3636, 0.1575, 0.4091, 0.07873, 0.4545, 0.1575, 0.3636, 0.1575, 0.3182, 0.07873, 0.4091, 0.07873, 0.3182, 0.07873, 0.3636, 0.0, 0.4091, 0.07873, 0.1364, 0.07873, 0.1818, 0.1575, 0.09091, 0.1575, 0.1364, 0.07873, 0.2273, 0.07873, 0.1818, 0.1575, 0.2273, 0.07873, 0.2727, 0.1575, 0.1818, 0.1575])
me_icosphere_002.materials.append(mat_star_2)
me_icosphere_002.update()

# ---- curves / text
cu_beziercircle = bpy.data.curves.new('BezierCircle', 'CURVE')
cu_beziercircle.dimensions = '3D'
_sp = cu_beziercircle.splines.new('BEZIER'); _sp.bezier_points.add(3)
_sp.bezier_points.foreach_set('co', [-16.54, -1.773e-07, 0.0, 1.773e-07, 16.54, 0.0, 16.54, -1.773e-07, 0.0, 1.773e-07, -16.54, 0.0])
_sp.bezier_points.foreach_set('handle_left', [-16.54, -9.133, 0.0, -9.133, 16.54, 0.0, 16.54, 9.133, 0.0, 9.133, -16.54, 0.0])
_sp.bezier_points.foreach_set('handle_right', [-16.54, 9.133, 0.0, 9.133, 16.54, 0.0, 16.54, -9.133, 0.0, -9.133, -16.54, 0.0])
for _p, _l, _r in zip(_sp.bezier_points, ['AUTO', 'AUTO', 'AUTO', 'AUTO'], ['AUTO', 'AUTO', 'AUTO', 'AUTO']): _p.handle_left_type = _l; _p.handle_right_type = _r
_sp.order_u = 0
_sp.order_v = 0
_sp.use_cyclic_u = True
cu_beziercircle.use_path = True
cu_beziercircle.fill_mode = 'FULL'

# ---- objects
ob_camera = bpy.data.objects.new('Camera', cam_camera_001)
ob_beziercircle = bpy.data.objects.new('BezierCircle', cu_beziercircle)
ob_icosphere = bpy.data.objects.new('Icosphere', me_icosphere)
ob_icosphere_001 = bpy.data.objects.new('Icosphere.001', me_icosphere_001)
ob_icosphere_002 = bpy.data.objects.new('Icosphere.002', me_icosphere_002)

# ---- transforms, parenting, visibility, modifiers, constraints
ob_camera.location = (0.0, 0.0, 0.3717)
ob_camera.rotation_euler = (1.571, -0.0, 0.0)
ob_beziercircle.location = (0.0, 0.0, 0.0)
ob_beziercircle.scale = (0.4685, 0.4685, 0.4685)
_m = ob_beziercircle.modifiers.new('GeometryNodes', 'NODES')
_m.node_group = ng_buildings_on_path
ob_icosphere.location = (0.0, 0.0, 0.0)
ob_icosphere.scale = (13.54, 13.54, 13.54)
ob_icosphere.visible_shadow = False
ob_icosphere_001.location = (-4.314, 15.64, 2.983)
ob_icosphere_001.scale = (1.926, 1.926, 1.926)
ob_icosphere_001.hide_render = True
_m = ob_icosphere_001.modifiers.new('GeometryNodes', 'NODES')
_m.node_group = ng_star
ob_icosphere_002.location = (4.746, 9.491, 2.565)
ob_icosphere_002.scale = (2.206, 2.206, 2.206)
_m = ob_icosphere_002.modifiers.new('GeometryNodes', 'NODES')
_m.node_group = ng_star_2
_m = ob_icosphere_002.modifiers.new('Subdivision', 'SUBSURF')
_m.levels = 2

# ---- collection membership
col_collection.objects.link(ob_camera)
col_collection.objects.link(ob_beziercircle)
col_collection.objects.link(ob_icosphere)
col_collection.objects.link(ob_icosphere_001)
col_collection.objects.link(ob_icosphere_002)

# ---- scene / render settings (as saved in the file)
scene.camera = ob_camera
scene.frame_start = 1; scene.frame_end = 250; scene.frame_set(1)
scene.render.engine = 'CYCLES'
scene.render.image_settings.file_format = 'HDR'
scene.render.image_settings.color_mode = 'RGB'
scene.render.image_settings.color_depth = '32'
scene.render.resolution_x = 2048
scene.render.resolution_y = 1024
scene.cycles.samples = 16
scene.cycles.sampling_pattern = 'TABULATED_SOBOL'
scene.cycles.use_light_tree = False
scene.view_settings.view_transform = 'Filmic'
bpy.context.view_layer.update()
